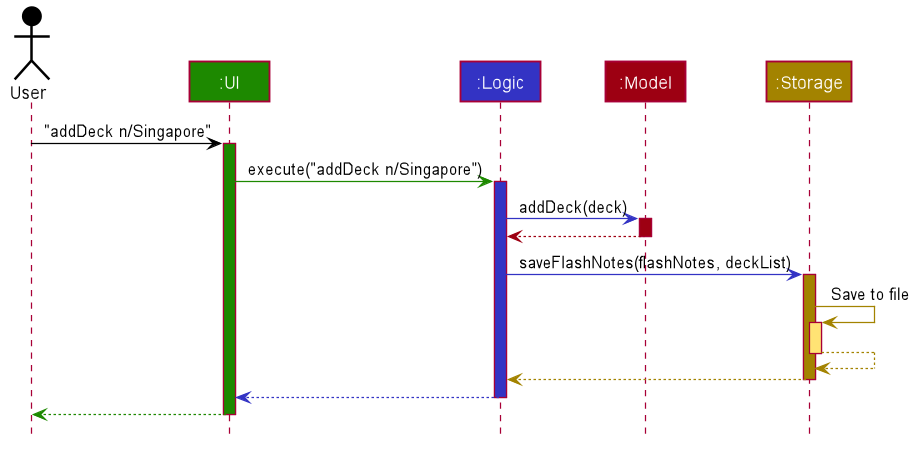

The diagram above was rendered by PlantUML. Its source (embedded in the PNG):
@startuml








skinparam BackgroundColor #FFFFFFF

skinparam Shadowing false

skinparam Class {
    FontColor #FFFFFF
    BorderThickness 1
    BorderColor #FFFFFF
    StereotypeFontColor #FFFFFF
    FontName Arial
}

skinparam Actor {
    BorderColor #000000
    Color #000000
    FontName Arial
}

skinparam Sequence {
    MessageAlign center
    BoxFontSize 15
    BoxPadding 0
    BoxFontColor #FFFFFF
    FontName Arial
}

skinparam Participant {
    FontColor #FFFFFFF
    Padding 20
}

skinparam MinClassWidth 50
skinparam ParticipantPadding 10
skinparam Shadowing false
skinparam DefaultTextAlignment center
skinparam packageStyle Rectangle

hide footbox
hide members
hide circle

Actor User as user #000000
Participant ":UI" as ui #1D8900
Participant ":Logic" as logic #3333C4
Participant ":Model" as model #9D0012
Participant ":Storage" as storage #A38300

user -[#000000]> ui : "addDeck n/Singapore"
activate ui #1D8900

ui -[#1D8900]> logic : execute("addDeck n/Singapore")
activate logic #3333C4

logic -[#3333C4]> model : addDeck(deck)
activate model #9D0012

model -[#9D0012]-> logic
deactivate model

logic -[#3333C4]> storage : saveFlashNotes(flashNotes, deckList)
activate storage #A38300

storage -[#A38300]> storage : Save to file
activate storage #FFE374
storage --[#A38300]> storage
deactivate storage

storage --[#A38300]> logic
deactivate storage

logic --[#3333C4]> ui
deactivate logic

ui--[#1D8900]> user
deactivate ui
@enduml